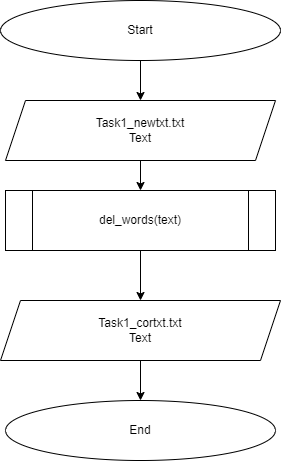

The diagram above was exported from draw.io. Its source (the exported page's mxGraphModel, read from the mxfile embedded in the PNG):
<mxGraphModel dx="905" dy="567" grid="1" gridSize="10" guides="1" tooltips="1" connect="1" arrows="1" fold="1" page="1" pageScale="1" pageWidth="827" pageHeight="1169" math="0" shadow="0">
  <root>
    <mxCell id="0" />
    <mxCell id="1" parent="0" />
    <mxCell id="4" style="edgeStyle=none;html=1;exitX=0.5;exitY=1;exitDx=0;exitDy=0;entryX=0.5;entryY=0;entryDx=0;entryDy=0;" edge="1" parent="1" source="2" target="3">
      <mxGeometry relative="1" as="geometry" />
    </mxCell>
    <mxCell id="2" value="Start" style="ellipse;whiteSpace=wrap;html=1;" vertex="1" parent="1">
      <mxGeometry x="285" y="30" width="280" height="60" as="geometry" />
    </mxCell>
    <mxCell id="7" style="edgeStyle=none;html=1;exitX=0.5;exitY=1;exitDx=0;exitDy=0;entryX=0.5;entryY=0;entryDx=0;entryDy=0;" edge="1" parent="1" source="3" target="5">
      <mxGeometry relative="1" as="geometry" />
    </mxCell>
    <mxCell id="3" value="Task1_newtxt.txt&lt;br&gt;Text" style="shape=parallelogram;perimeter=parallelogramPerimeter;whiteSpace=wrap;html=1;fixedSize=1;" vertex="1" parent="1">
      <mxGeometry x="290" y="130" width="270" height="60" as="geometry" />
    </mxCell>
    <mxCell id="9" style="edgeStyle=none;html=1;exitX=0.5;exitY=1;exitDx=0;exitDy=0;entryX=0.5;entryY=0;entryDx=0;entryDy=0;" edge="1" parent="1" source="5" target="6">
      <mxGeometry relative="1" as="geometry" />
    </mxCell>
    <mxCell id="5" value="del_words(text)" style="shape=process;whiteSpace=wrap;html=1;backgroundOutline=1;" vertex="1" parent="1">
      <mxGeometry x="290" y="220" width="270" height="60" as="geometry" />
    </mxCell>
    <mxCell id="13" value="" style="edgeStyle=none;html=1;" edge="1" parent="1" source="6" target="12">
      <mxGeometry relative="1" as="geometry" />
    </mxCell>
    <mxCell id="6" value="Task1_cortxt.txt&lt;br&gt;Text" style="shape=parallelogram;perimeter=parallelogramPerimeter;whiteSpace=wrap;html=1;fixedSize=1;" vertex="1" parent="1">
      <mxGeometry x="285" y="330" width="280" height="60" as="geometry" />
    </mxCell>
    <mxCell id="12" value="End" style="ellipse;whiteSpace=wrap;html=1;" vertex="1" parent="1">
      <mxGeometry x="290" y="430" width="270" height="60" as="geometry" />
    </mxCell>
  </root>
</mxGraphModel>